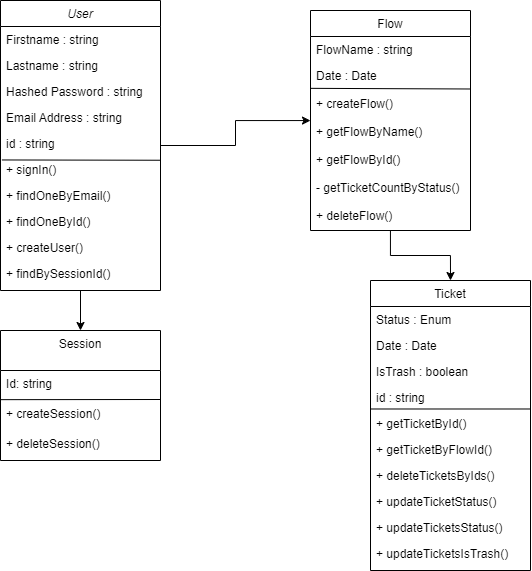

The diagram above was exported from draw.io. Its source (the exported page's mxGraphModel, read from the mxfile embedded in the PNG):
<mxGraphModel dx="1179" dy="659" grid="1" gridSize="10" guides="1" tooltips="1" connect="1" arrows="1" fold="1" page="1" pageScale="1" pageWidth="827" pageHeight="1169" math="0" shadow="0">
  <root>
    <mxCell id="WIyWlLk6GJQsqaUBKTNV-0" />
    <mxCell id="WIyWlLk6GJQsqaUBKTNV-1" parent="WIyWlLk6GJQsqaUBKTNV-0" />
    <mxCell id="tiRaGlcLHS9SEEyCQ43i-47" style="edgeStyle=orthogonalEdgeStyle;rounded=0;orthogonalLoop=1;jettySize=auto;html=1;" edge="1" parent="WIyWlLk6GJQsqaUBKTNV-1" source="zkfFHV4jXpPFQw0GAbJ--0" target="zkfFHV4jXpPFQw0GAbJ--17">
      <mxGeometry relative="1" as="geometry" />
    </mxCell>
    <mxCell id="tiRaGlcLHS9SEEyCQ43i-50" style="edgeStyle=orthogonalEdgeStyle;rounded=0;orthogonalLoop=1;jettySize=auto;html=1;" edge="1" parent="WIyWlLk6GJQsqaUBKTNV-1" source="zkfFHV4jXpPFQw0GAbJ--0" target="zkfFHV4jXpPFQw0GAbJ--13">
      <mxGeometry relative="1" as="geometry" />
    </mxCell>
    <mxCell id="zkfFHV4jXpPFQw0GAbJ--0" value="User" style="swimlane;fontStyle=2;align=center;verticalAlign=top;childLayout=stackLayout;horizontal=1;startSize=26;horizontalStack=0;resizeParent=1;resizeLast=0;collapsible=1;marginBottom=0;rounded=0;shadow=0;strokeWidth=1;" parent="WIyWlLk6GJQsqaUBKTNV-1" vertex="1">
      <mxGeometry x="120" y="60" width="160" height="290" as="geometry">
        <mxRectangle x="230" y="140" width="160" height="26" as="alternateBounds" />
      </mxGeometry>
    </mxCell>
    <mxCell id="zkfFHV4jXpPFQw0GAbJ--1" value="Firstname : string" style="text;align=left;verticalAlign=top;spacingLeft=4;spacingRight=4;overflow=hidden;rotatable=0;points=[[0,0.5],[1,0.5]];portConstraint=eastwest;" parent="zkfFHV4jXpPFQw0GAbJ--0" vertex="1">
      <mxGeometry y="26" width="160" height="26" as="geometry" />
    </mxCell>
    <mxCell id="zkfFHV4jXpPFQw0GAbJ--2" value="Lastname : string" style="text;align=left;verticalAlign=top;spacingLeft=4;spacingRight=4;overflow=hidden;rotatable=0;points=[[0,0.5],[1,0.5]];portConstraint=eastwest;rounded=0;shadow=0;html=0;" parent="zkfFHV4jXpPFQw0GAbJ--0" vertex="1">
      <mxGeometry y="52" width="160" height="26" as="geometry" />
    </mxCell>
    <mxCell id="tiRaGlcLHS9SEEyCQ43i-0" value="Hashed Password : string" style="text;align=left;verticalAlign=top;spacingLeft=4;spacingRight=4;overflow=hidden;rotatable=0;points=[[0,0.5],[1,0.5]];portConstraint=eastwest;rounded=0;shadow=0;html=0;" vertex="1" parent="zkfFHV4jXpPFQw0GAbJ--0">
      <mxGeometry y="78" width="160" height="26" as="geometry" />
    </mxCell>
    <mxCell id="zkfFHV4jXpPFQw0GAbJ--3" value="Email Address : string" style="text;align=left;verticalAlign=top;spacingLeft=4;spacingRight=4;overflow=hidden;rotatable=0;points=[[0,0.5],[1,0.5]];portConstraint=eastwest;rounded=0;shadow=0;html=0;" parent="zkfFHV4jXpPFQw0GAbJ--0" vertex="1">
      <mxGeometry y="104" width="160" height="26" as="geometry" />
    </mxCell>
    <mxCell id="tiRaGlcLHS9SEEyCQ43i-9" value="id : string" style="text;align=left;verticalAlign=top;spacingLeft=4;spacingRight=4;overflow=hidden;rotatable=0;points=[[0,0.5],[1,0.5]];portConstraint=eastwest;rounded=0;shadow=0;html=0;" vertex="1" parent="zkfFHV4jXpPFQw0GAbJ--0">
      <mxGeometry y="130" width="160" height="26" as="geometry" />
    </mxCell>
    <mxCell id="tiRaGlcLHS9SEEyCQ43i-26" value="" style="endArrow=none;html=1;rounded=0;exitX=0.009;exitY=0.133;exitDx=0;exitDy=0;exitPerimeter=0;entryX=0.996;entryY=0.144;entryDx=0;entryDy=0;entryPerimeter=0;" edge="1" parent="zkfFHV4jXpPFQw0GAbJ--0" source="tiRaGlcLHS9SEEyCQ43i-22" target="tiRaGlcLHS9SEEyCQ43i-22">
      <mxGeometry width="50" height="50" relative="1" as="geometry">
        <mxPoint x="-20" y="160" as="sourcePoint" />
        <mxPoint x="230" y="160" as="targetPoint" />
      </mxGeometry>
    </mxCell>
    <mxCell id="tiRaGlcLHS9SEEyCQ43i-22" value="+ signIn()" style="text;align=left;verticalAlign=top;spacingLeft=4;spacingRight=4;overflow=hidden;rotatable=0;points=[[0,0.5],[1,0.5]];portConstraint=eastwest;rounded=0;shadow=0;html=0;" vertex="1" parent="zkfFHV4jXpPFQw0GAbJ--0">
      <mxGeometry y="156" width="160" height="26" as="geometry" />
    </mxCell>
    <mxCell id="tiRaGlcLHS9SEEyCQ43i-24" value="+ findOneByEmail()" style="text;align=left;verticalAlign=top;spacingLeft=4;spacingRight=4;overflow=hidden;rotatable=0;points=[[0,0.5],[1,0.5]];portConstraint=eastwest;rounded=0;shadow=0;html=0;" vertex="1" parent="zkfFHV4jXpPFQw0GAbJ--0">
      <mxGeometry y="182" width="160" height="26" as="geometry" />
    </mxCell>
    <mxCell id="tiRaGlcLHS9SEEyCQ43i-25" value="+ findOneById()" style="text;align=left;verticalAlign=top;spacingLeft=4;spacingRight=4;overflow=hidden;rotatable=0;points=[[0,0.5],[1,0.5]];portConstraint=eastwest;rounded=0;shadow=0;html=0;" vertex="1" parent="zkfFHV4jXpPFQw0GAbJ--0">
      <mxGeometry y="208" width="160" height="26" as="geometry" />
    </mxCell>
    <mxCell id="tiRaGlcLHS9SEEyCQ43i-42" value="+ createUser()" style="text;align=left;verticalAlign=top;spacingLeft=4;spacingRight=4;overflow=hidden;rotatable=0;points=[[0,0.5],[1,0.5]];portConstraint=eastwest;rounded=0;shadow=0;html=0;" vertex="1" parent="zkfFHV4jXpPFQw0GAbJ--0">
      <mxGeometry y="234" width="160" height="26" as="geometry" />
    </mxCell>
    <mxCell id="tiRaGlcLHS9SEEyCQ43i-45" value="+ findBySessionId()" style="text;align=left;verticalAlign=top;spacingLeft=4;spacingRight=4;overflow=hidden;rotatable=0;points=[[0,0.5],[1,0.5]];portConstraint=eastwest;rounded=0;shadow=0;html=0;" vertex="1" parent="zkfFHV4jXpPFQw0GAbJ--0">
      <mxGeometry y="260" width="160" height="26" as="geometry" />
    </mxCell>
    <mxCell id="zkfFHV4jXpPFQw0GAbJ--6" value="Ticket" style="swimlane;fontStyle=0;align=center;verticalAlign=top;childLayout=stackLayout;horizontal=1;startSize=26;horizontalStack=0;resizeParent=1;resizeLast=0;collapsible=1;marginBottom=0;rounded=0;shadow=0;strokeWidth=1;" parent="WIyWlLk6GJQsqaUBKTNV-1" vertex="1">
      <mxGeometry x="490" y="340" width="160" height="290" as="geometry">
        <mxRectangle x="130" y="380" width="160" height="26" as="alternateBounds" />
      </mxGeometry>
    </mxCell>
    <mxCell id="zkfFHV4jXpPFQw0GAbJ--7" value="Status : Enum" style="text;align=left;verticalAlign=top;spacingLeft=4;spacingRight=4;overflow=hidden;rotatable=0;points=[[0,0.5],[1,0.5]];portConstraint=eastwest;" parent="zkfFHV4jXpPFQw0GAbJ--6" vertex="1">
      <mxGeometry y="26" width="160" height="26" as="geometry" />
    </mxCell>
    <mxCell id="zkfFHV4jXpPFQw0GAbJ--8" value="Date : Date" style="text;align=left;verticalAlign=top;spacingLeft=4;spacingRight=4;overflow=hidden;rotatable=0;points=[[0,0.5],[1,0.5]];portConstraint=eastwest;rounded=0;shadow=0;html=0;" parent="zkfFHV4jXpPFQw0GAbJ--6" vertex="1">
      <mxGeometry y="52" width="160" height="26" as="geometry" />
    </mxCell>
    <mxCell id="zkfFHV4jXpPFQw0GAbJ--10" value="IsTrash : boolean" style="text;align=left;verticalAlign=top;spacingLeft=4;spacingRight=4;overflow=hidden;rotatable=0;points=[[0,0.5],[1,0.5]];portConstraint=eastwest;fontStyle=0" parent="zkfFHV4jXpPFQw0GAbJ--6" vertex="1">
      <mxGeometry y="78" width="160" height="26" as="geometry" />
    </mxCell>
    <mxCell id="tiRaGlcLHS9SEEyCQ43i-11" value="id : string" style="text;align=left;verticalAlign=top;spacingLeft=4;spacingRight=4;overflow=hidden;rotatable=0;points=[[0,0.5],[1,0.5]];portConstraint=eastwest;fontStyle=0" vertex="1" parent="zkfFHV4jXpPFQw0GAbJ--6">
      <mxGeometry y="104" width="160" height="26" as="geometry" />
    </mxCell>
    <mxCell id="tiRaGlcLHS9SEEyCQ43i-35" value="+ getTicketById()" style="text;align=left;verticalAlign=top;spacingLeft=4;spacingRight=4;overflow=hidden;rotatable=0;points=[[0,0.5],[1,0.5]];portConstraint=eastwest;fontStyle=0" vertex="1" parent="zkfFHV4jXpPFQw0GAbJ--6">
      <mxGeometry y="130" width="160" height="26" as="geometry" />
    </mxCell>
    <mxCell id="tiRaGlcLHS9SEEyCQ43i-36" value="+ getTicketByFlowId()" style="text;align=left;verticalAlign=top;spacingLeft=4;spacingRight=4;overflow=hidden;rotatable=0;points=[[0,0.5],[1,0.5]];portConstraint=eastwest;fontStyle=0" vertex="1" parent="zkfFHV4jXpPFQw0GAbJ--6">
      <mxGeometry y="156" width="160" height="26" as="geometry" />
    </mxCell>
    <mxCell id="tiRaGlcLHS9SEEyCQ43i-37" value="+ deleteTicketsByIds()" style="text;align=left;verticalAlign=top;spacingLeft=4;spacingRight=4;overflow=hidden;rotatable=0;points=[[0,0.5],[1,0.5]];portConstraint=eastwest;fontStyle=0" vertex="1" parent="zkfFHV4jXpPFQw0GAbJ--6">
      <mxGeometry y="182" width="160" height="26" as="geometry" />
    </mxCell>
    <mxCell id="tiRaGlcLHS9SEEyCQ43i-38" value="+ updateTicketStatus()" style="text;align=left;verticalAlign=top;spacingLeft=4;spacingRight=4;overflow=hidden;rotatable=0;points=[[0,0.5],[1,0.5]];portConstraint=eastwest;fontStyle=0" vertex="1" parent="zkfFHV4jXpPFQw0GAbJ--6">
      <mxGeometry y="208" width="160" height="26" as="geometry" />
    </mxCell>
    <mxCell id="tiRaGlcLHS9SEEyCQ43i-39" value="+ updateTicketsStatus()" style="text;align=left;verticalAlign=top;spacingLeft=4;spacingRight=4;overflow=hidden;rotatable=0;points=[[0,0.5],[1,0.5]];portConstraint=eastwest;fontStyle=0" vertex="1" parent="zkfFHV4jXpPFQw0GAbJ--6">
      <mxGeometry y="234" width="160" height="26" as="geometry" />
    </mxCell>
    <mxCell id="tiRaGlcLHS9SEEyCQ43i-40" value="+ updateTicketsIsTrash()" style="text;align=left;verticalAlign=top;spacingLeft=4;spacingRight=4;overflow=hidden;rotatable=0;points=[[0,0.5],[1,0.5]];portConstraint=eastwest;fontStyle=0" vertex="1" parent="zkfFHV4jXpPFQw0GAbJ--6">
      <mxGeometry y="260" width="160" height="26" as="geometry" />
    </mxCell>
    <mxCell id="tiRaGlcLHS9SEEyCQ43i-41" value="" style="endArrow=none;html=1;rounded=0;entryX=0.998;entryY=-0.058;entryDx=0;entryDy=0;entryPerimeter=0;exitX=-0.002;exitY=-0.058;exitDx=0;exitDy=0;exitPerimeter=0;" edge="1" parent="zkfFHV4jXpPFQw0GAbJ--6" source="tiRaGlcLHS9SEEyCQ43i-35" target="tiRaGlcLHS9SEEyCQ43i-35">
      <mxGeometry width="50" height="50" relative="1" as="geometry">
        <mxPoint x="-20" y="140" as="sourcePoint" />
        <mxPoint x="30" y="90" as="targetPoint" />
      </mxGeometry>
    </mxCell>
    <mxCell id="zkfFHV4jXpPFQw0GAbJ--13" value="Session" style="swimlane;fontStyle=0;align=center;verticalAlign=top;childLayout=stackLayout;horizontal=1;startSize=40;horizontalStack=0;resizeParent=1;resizeLast=0;collapsible=1;marginBottom=0;rounded=0;shadow=0;strokeWidth=1;" parent="WIyWlLk6GJQsqaUBKTNV-1" vertex="1">
      <mxGeometry x="120" y="390" width="160" height="130" as="geometry">
        <mxRectangle x="340" y="380" width="170" height="26" as="alternateBounds" />
      </mxGeometry>
    </mxCell>
    <mxCell id="zkfFHV4jXpPFQw0GAbJ--14" value="Id: string" style="text;align=left;verticalAlign=top;spacingLeft=4;spacingRight=4;overflow=hidden;rotatable=0;points=[[0,0.5],[1,0.5]];portConstraint=eastwest;" parent="zkfFHV4jXpPFQw0GAbJ--13" vertex="1">
      <mxGeometry y="40" width="160" height="30" as="geometry" />
    </mxCell>
    <mxCell id="tiRaGlcLHS9SEEyCQ43i-43" value="+ createSession()" style="text;align=left;verticalAlign=top;spacingLeft=4;spacingRight=4;overflow=hidden;rotatable=0;points=[[0,0.5],[1,0.5]];portConstraint=eastwest;" vertex="1" parent="zkfFHV4jXpPFQw0GAbJ--13">
      <mxGeometry y="70" width="160" height="30" as="geometry" />
    </mxCell>
    <mxCell id="tiRaGlcLHS9SEEyCQ43i-44" value="+ deleteSession()" style="text;align=left;verticalAlign=top;spacingLeft=4;spacingRight=4;overflow=hidden;rotatable=0;points=[[0,0.5],[1,0.5]];portConstraint=eastwest;" vertex="1" parent="zkfFHV4jXpPFQw0GAbJ--13">
      <mxGeometry y="100" width="160" height="30" as="geometry" />
    </mxCell>
    <mxCell id="tiRaGlcLHS9SEEyCQ43i-46" value="" style="endArrow=none;html=1;rounded=0;exitX=0.002;exitY=-0.028;exitDx=0;exitDy=0;exitPerimeter=0;" edge="1" parent="zkfFHV4jXpPFQw0GAbJ--13" source="tiRaGlcLHS9SEEyCQ43i-43">
      <mxGeometry width="50" height="50" relative="1" as="geometry">
        <mxPoint x="290" y="20" as="sourcePoint" />
        <mxPoint x="160" y="69" as="targetPoint" />
      </mxGeometry>
    </mxCell>
    <mxCell id="tiRaGlcLHS9SEEyCQ43i-48" style="edgeStyle=orthogonalEdgeStyle;rounded=0;orthogonalLoop=1;jettySize=auto;html=1;entryX=0.5;entryY=0;entryDx=0;entryDy=0;" edge="1" parent="WIyWlLk6GJQsqaUBKTNV-1" source="zkfFHV4jXpPFQw0GAbJ--17" target="zkfFHV4jXpPFQw0GAbJ--6">
      <mxGeometry relative="1" as="geometry" />
    </mxCell>
    <mxCell id="zkfFHV4jXpPFQw0GAbJ--17" value="Flow" style="swimlane;fontStyle=0;align=center;verticalAlign=top;childLayout=stackLayout;horizontal=1;startSize=26;horizontalStack=0;resizeParent=1;resizeLast=0;collapsible=1;marginBottom=0;rounded=0;shadow=0;strokeWidth=1;" parent="WIyWlLk6GJQsqaUBKTNV-1" vertex="1">
      <mxGeometry x="430" y="70" width="160" height="220" as="geometry">
        <mxRectangle x="550" y="140" width="160" height="26" as="alternateBounds" />
      </mxGeometry>
    </mxCell>
    <mxCell id="zkfFHV4jXpPFQw0GAbJ--18" value="FlowName : string" style="text;align=left;verticalAlign=top;spacingLeft=4;spacingRight=4;overflow=hidden;rotatable=0;points=[[0,0.5],[1,0.5]];portConstraint=eastwest;" parent="zkfFHV4jXpPFQw0GAbJ--17" vertex="1">
      <mxGeometry y="26" width="160" height="26" as="geometry" />
    </mxCell>
    <mxCell id="zkfFHV4jXpPFQw0GAbJ--19" value="Date : Date" style="text;align=left;verticalAlign=top;spacingLeft=4;spacingRight=4;overflow=hidden;rotatable=0;points=[[0,0.5],[1,0.5]];portConstraint=eastwest;rounded=0;shadow=0;html=0;" parent="zkfFHV4jXpPFQw0GAbJ--17" vertex="1">
      <mxGeometry y="52" width="160" height="28" as="geometry" />
    </mxCell>
    <mxCell id="tiRaGlcLHS9SEEyCQ43i-27" value="+ createFlow()" style="text;align=left;verticalAlign=top;spacingLeft=4;spacingRight=4;overflow=hidden;rotatable=0;points=[[0,0.5],[1,0.5]];portConstraint=eastwest;rounded=0;shadow=0;html=0;" vertex="1" parent="zkfFHV4jXpPFQw0GAbJ--17">
      <mxGeometry y="80" width="160" height="28" as="geometry" />
    </mxCell>
    <mxCell id="tiRaGlcLHS9SEEyCQ43i-28" value="+ getFlowByName()" style="text;align=left;verticalAlign=top;spacingLeft=4;spacingRight=4;overflow=hidden;rotatable=0;points=[[0,0.5],[1,0.5]];portConstraint=eastwest;rounded=0;shadow=0;html=0;" vertex="1" parent="zkfFHV4jXpPFQw0GAbJ--17">
      <mxGeometry y="108" width="160" height="28" as="geometry" />
    </mxCell>
    <mxCell id="tiRaGlcLHS9SEEyCQ43i-29" value="+ getFlowById()" style="text;align=left;verticalAlign=top;spacingLeft=4;spacingRight=4;overflow=hidden;rotatable=0;points=[[0,0.5],[1,0.5]];portConstraint=eastwest;rounded=0;shadow=0;html=0;" vertex="1" parent="zkfFHV4jXpPFQw0GAbJ--17">
      <mxGeometry y="136" width="160" height="28" as="geometry" />
    </mxCell>
    <mxCell id="tiRaGlcLHS9SEEyCQ43i-30" value="- getTicketCountByStatus()" style="text;align=left;verticalAlign=top;spacingLeft=4;spacingRight=4;overflow=hidden;rotatable=0;points=[[0,0.5],[1,0.5]];portConstraint=eastwest;rounded=0;shadow=0;html=0;" vertex="1" parent="zkfFHV4jXpPFQw0GAbJ--17">
      <mxGeometry y="164" width="160" height="28" as="geometry" />
    </mxCell>
    <mxCell id="tiRaGlcLHS9SEEyCQ43i-31" value="+ deleteFlow()" style="text;align=left;verticalAlign=top;spacingLeft=4;spacingRight=4;overflow=hidden;rotatable=0;points=[[0,0.5],[1,0.5]];portConstraint=eastwest;rounded=0;shadow=0;html=0;" vertex="1" parent="zkfFHV4jXpPFQw0GAbJ--17">
      <mxGeometry y="192" width="160" height="28" as="geometry" />
    </mxCell>
    <mxCell id="tiRaGlcLHS9SEEyCQ43i-32" value="" style="endArrow=none;html=1;rounded=0;exitX=0.002;exitY=-0.077;exitDx=0;exitDy=0;exitPerimeter=0;entryX=1.002;entryY=-0.054;entryDx=0;entryDy=0;entryPerimeter=0;" edge="1" parent="zkfFHV4jXpPFQw0GAbJ--17" source="tiRaGlcLHS9SEEyCQ43i-27" target="tiRaGlcLHS9SEEyCQ43i-27">
      <mxGeometry width="50" height="50" relative="1" as="geometry">
        <mxPoint x="-20" y="220" as="sourcePoint" />
        <mxPoint x="30" y="170" as="targetPoint" />
      </mxGeometry>
    </mxCell>
  </root>
</mxGraphModel>